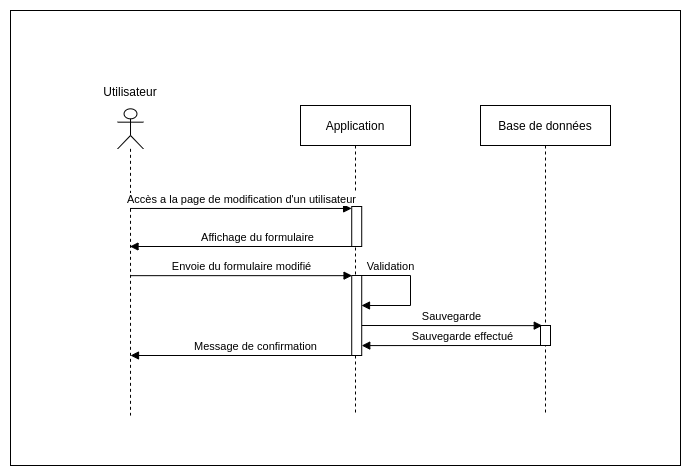

The diagram above was exported from draw.io. Its source (the exported page's mxGraphModel, read from the mxfile embedded in the PNG):
<mxGraphModel dx="1422" dy="809" grid="1" gridSize="10" guides="1" tooltips="1" connect="1" arrows="1" fold="1" page="1" pageScale="1" pageWidth="827" pageHeight="1169" math="0" shadow="0">
  <root>
    <mxCell id="W2LkTvVf3HH2XU7mFUcR-0" />
    <mxCell id="W2LkTvVf3HH2XU7mFUcR-1" parent="W2LkTvVf3HH2XU7mFUcR-0" />
    <mxCell id="W2LkTvVf3HH2XU7mFUcR-2" value="" style="html=1;points=[];perimeter=orthogonalPerimeter;rounded=0;shadow=0;glass=0;sketch=0;" vertex="1" parent="W2LkTvVf3HH2XU7mFUcR-1">
      <mxGeometry x="145.01" y="194.33333333333334" width="10" height="44.24" as="geometry" />
    </mxCell>
    <mxCell id="W2LkTvVf3HH2XU7mFUcR-3" value="" style="rounded=0;whiteSpace=wrap;html=1;" vertex="1" parent="W2LkTvVf3HH2XU7mFUcR-1">
      <mxGeometry x="30" y="25" width="670" height="455" as="geometry" />
    </mxCell>
    <mxCell id="W2LkTvVf3HH2XU7mFUcR-4" value="Application" style="shape=umlLifeline;perimeter=lifelinePerimeter;whiteSpace=wrap;html=1;container=1;collapsible=0;recursiveResize=0;outlineConnect=0;size=40;" vertex="1" parent="W2LkTvVf3HH2XU7mFUcR-1">
      <mxGeometry x="320" y="120" width="110" height="310" as="geometry" />
    </mxCell>
    <mxCell id="W2LkTvVf3HH2XU7mFUcR-5" value="" style="html=1;points=[];perimeter=orthogonalPerimeter;rounded=0;shadow=0;glass=0;sketch=0;" vertex="1" parent="W2LkTvVf3HH2XU7mFUcR-4">
      <mxGeometry x="51.21999999999997" y="101" width="10" height="40" as="geometry" />
    </mxCell>
    <mxCell id="W2LkTvVf3HH2XU7mFUcR-6" value="" style="html=1;points=[];perimeter=orthogonalPerimeter;rounded=0;shadow=0;glass=0;sketch=0;" vertex="1" parent="W2LkTvVf3HH2XU7mFUcR-4">
      <mxGeometry x="51.22" y="170" width="10" height="80" as="geometry" />
    </mxCell>
    <mxCell id="W2LkTvVf3HH2XU7mFUcR-7" value="" style="group" vertex="1" connectable="0" parent="W2LkTvVf3HH2XU7mFUcR-1">
      <mxGeometry x="130" y="110" width="40" height="320" as="geometry" />
    </mxCell>
    <mxCell id="W2LkTvVf3HH2XU7mFUcR-8" value="&lt;p&gt;&lt;br&gt;&lt;/p&gt;" style="shape=umlLifeline;participant=umlActor;perimeter=lifelinePerimeter;whiteSpace=wrap;html=1;container=1;collapsible=0;recursiveResize=0;verticalAlign=top;spacingTop=36;outlineConnect=0;align=center;" vertex="1" parent="W2LkTvVf3HH2XU7mFUcR-7">
      <mxGeometry x="7.149999999999977" y="13.333333333333336" width="25.71" height="306.66666666666674" as="geometry" />
    </mxCell>
    <mxCell id="W2LkTvVf3HH2XU7mFUcR-9" value="Utilisateur" style="text;html=1;strokeColor=none;fillColor=none;align=center;verticalAlign=middle;whiteSpace=wrap;rounded=0;" vertex="1" parent="W2LkTvVf3HH2XU7mFUcR-7">
      <mxGeometry y="-10.322580645161292" width="40" height="13.333333333333336" as="geometry" />
    </mxCell>
    <mxCell id="W2LkTvVf3HH2XU7mFUcR-10" value="Base de données" style="shape=umlLifeline;perimeter=lifelinePerimeter;whiteSpace=wrap;html=1;container=1;collapsible=0;recursiveResize=0;outlineConnect=0;" vertex="1" parent="W2LkTvVf3HH2XU7mFUcR-1">
      <mxGeometry x="500" y="120" width="130" height="310" as="geometry" />
    </mxCell>
    <mxCell id="W2LkTvVf3HH2XU7mFUcR-11" value="Accès a la page de modification d'un utilisateur" style="html=1;verticalAlign=bottom;endArrow=block;entryX=-0.011;entryY=0.049;entryDx=0;entryDy=0;entryPerimeter=0;" edge="1" parent="W2LkTvVf3HH2XU7mFUcR-1" source="W2LkTvVf3HH2XU7mFUcR-8" target="W2LkTvVf3HH2XU7mFUcR-5">
      <mxGeometry relative="1" as="geometry">
        <mxPoint x="155" y="223" as="sourcePoint" />
        <mxPoint x="376.14" y="238.0327272727273" as="targetPoint" />
      </mxGeometry>
    </mxCell>
    <mxCell id="W2LkTvVf3HH2XU7mFUcR-12" value="Affichage du formulaire" style="html=1;verticalAlign=bottom;endArrow=block;" edge="1" parent="W2LkTvVf3HH2XU7mFUcR-1" target="W2LkTvVf3HH2XU7mFUcR-8">
      <mxGeometry x="-0.1296" relative="1" as="geometry">
        <mxPoint x="376.3" y="261" as="sourcePoint" />
        <Array as="points" />
        <mxPoint x="155.01357142857145" y="261" as="targetPoint" />
        <mxPoint as="offset" />
      </mxGeometry>
    </mxCell>
    <mxCell id="W2LkTvVf3HH2XU7mFUcR-13" value="Validation" style="html=1;verticalAlign=bottom;endArrow=block;edgeStyle=orthogonalEdgeStyle;rounded=0;" edge="1" parent="W2LkTvVf3HH2XU7mFUcR-1">
      <mxGeometry x="-0.5231" relative="1" as="geometry">
        <mxPoint x="381" y="290" as="sourcePoint" />
        <mxPoint x="381" y="320" as="targetPoint" />
        <Array as="points">
          <mxPoint x="380" y="290" />
          <mxPoint x="430" y="290" />
          <mxPoint x="430" y="320" />
        </Array>
        <mxPoint as="offset" />
      </mxGeometry>
    </mxCell>
    <mxCell id="W2LkTvVf3HH2XU7mFUcR-14" value="Envoie du formulaire modifié" style="html=1;verticalAlign=bottom;endArrow=block;entryX=0.034;entryY=0.002;entryDx=0;entryDy=0;entryPerimeter=0;" edge="1" parent="W2LkTvVf3HH2XU7mFUcR-1" source="W2LkTvVf3HH2XU7mFUcR-8" target="W2LkTvVf3HH2XU7mFUcR-6">
      <mxGeometry relative="1" as="geometry">
        <mxPoint x="150.31082524271835" y="291.96" as="sourcePoint" />
        <mxPoint x="376.14" y="307.0327272727273" as="targetPoint" />
      </mxGeometry>
    </mxCell>
    <mxCell id="W2LkTvVf3HH2XU7mFUcR-15" value="" style="html=1;points=[];perimeter=orthogonalPerimeter;rounded=0;shadow=0;glass=0;sketch=0;" vertex="1" parent="W2LkTvVf3HH2XU7mFUcR-1">
      <mxGeometry x="560" y="340" width="10" height="20" as="geometry" />
    </mxCell>
    <mxCell id="W2LkTvVf3HH2XU7mFUcR-16" value="Sauvegarde" style="html=1;verticalAlign=bottom;endArrow=block;entryX=0.176;entryY=0.007;entryDx=0;entryDy=0;entryPerimeter=0;exitX=1.017;exitY=0.625;exitDx=0;exitDy=0;exitPerimeter=0;" edge="1" parent="W2LkTvVf3HH2XU7mFUcR-1" source="W2LkTvVf3HH2XU7mFUcR-6" target="W2LkTvVf3HH2XU7mFUcR-15">
      <mxGeometry relative="1" as="geometry">
        <mxPoint x="380" y="340" as="sourcePoint" />
        <mxPoint x="381.1100000000001" y="232.96000000000004" as="targetPoint" />
      </mxGeometry>
    </mxCell>
    <mxCell id="W2LkTvVf3HH2XU7mFUcR-17" value="Sauvegarde effectué" style="html=1;verticalAlign=bottom;endArrow=block;entryX=1.001;entryY=0.876;entryDx=0;entryDy=0;entryPerimeter=0;" edge="1" parent="W2LkTvVf3HH2XU7mFUcR-1" target="W2LkTvVf3HH2XU7mFUcR-6">
      <mxGeometry x="-0.1296" relative="1" as="geometry">
        <mxPoint x="560" y="360" as="sourcePoint" />
        <Array as="points" />
        <mxPoint x="380" y="360" as="targetPoint" />
        <mxPoint as="offset" />
      </mxGeometry>
    </mxCell>
    <mxCell id="W2LkTvVf3HH2XU7mFUcR-18" value="Message de confirmation" style="html=1;verticalAlign=bottom;endArrow=block;" edge="1" parent="W2LkTvVf3HH2XU7mFUcR-1">
      <mxGeometry x="-0.1296" relative="1" as="geometry">
        <mxPoint x="371.28" y="370" as="sourcePoint" />
        <Array as="points" />
        <mxPoint x="150" y="370" as="targetPoint" />
        <mxPoint as="offset" />
      </mxGeometry>
    </mxCell>
  </root>
</mxGraphModel>